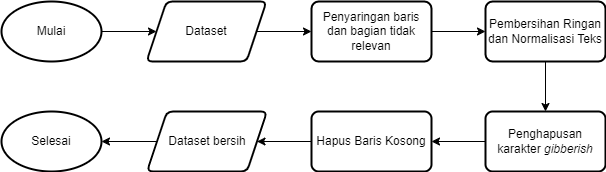

The diagram above was exported from draw.io. Its source (the exported page's mxGraphModel, read from the mxfile embedded in the PNG):
<mxGraphModel dx="712" dy="827" grid="1" gridSize="10" guides="1" tooltips="1" connect="1" arrows="1" fold="1" page="1" pageScale="1" pageWidth="827" pageHeight="1169" math="0" shadow="0">
  <root>
    <mxCell id="WIyWlLk6GJQsqaUBKTNV-0" />
    <mxCell id="WIyWlLk6GJQsqaUBKTNV-1" parent="WIyWlLk6GJQsqaUBKTNV-0" />
    <mxCell id="QzICUe9PI9HPxqju3laK-28" value="" style="edgeStyle=orthogonalEdgeStyle;rounded=0;orthogonalLoop=1;jettySize=auto;html=1;" parent="WIyWlLk6GJQsqaUBKTNV-1" source="QzICUe9PI9HPxqju3laK-25" target="QzICUe9PI9HPxqju3laK-27" edge="1">
      <mxGeometry relative="1" as="geometry" />
    </mxCell>
    <mxCell id="QzICUe9PI9HPxqju3laK-25" value="Mulai" style="strokeWidth=2;html=1;shape=mxgraph.flowchart.start_1;whiteSpace=wrap;" parent="WIyWlLk6GJQsqaUBKTNV-1" vertex="1">
      <mxGeometry x="26" y="560" width="100" height="60" as="geometry" />
    </mxCell>
    <mxCell id="QzICUe9PI9HPxqju3laK-26" value="Selesai" style="strokeWidth=2;html=1;shape=mxgraph.flowchart.start_1;whiteSpace=wrap;" parent="WIyWlLk6GJQsqaUBKTNV-1" vertex="1">
      <mxGeometry x="26" y="670" width="100" height="60" as="geometry" />
    </mxCell>
    <mxCell id="QzICUe9PI9HPxqju3laK-30" value="" style="edgeStyle=orthogonalEdgeStyle;rounded=0;orthogonalLoop=1;jettySize=auto;html=1;" parent="WIyWlLk6GJQsqaUBKTNV-1" source="QzICUe9PI9HPxqju3laK-27" target="QzICUe9PI9HPxqju3laK-29" edge="1">
      <mxGeometry relative="1" as="geometry" />
    </mxCell>
    <mxCell id="QzICUe9PI9HPxqju3laK-27" value="Dataset" style="shape=parallelogram;perimeter=parallelogramPerimeter;whiteSpace=wrap;html=1;fixedSize=1;strokeWidth=2;rounded=1;arcSize=12;" parent="WIyWlLk6GJQsqaUBKTNV-1" vertex="1">
      <mxGeometry x="171" y="560" width="120" height="60" as="geometry" />
    </mxCell>
    <mxCell id="QzICUe9PI9HPxqju3laK-32" value="" style="edgeStyle=orthogonalEdgeStyle;rounded=0;orthogonalLoop=1;jettySize=auto;html=1;" parent="WIyWlLk6GJQsqaUBKTNV-1" source="QzICUe9PI9HPxqju3laK-29" target="QzICUe9PI9HPxqju3laK-31" edge="1">
      <mxGeometry relative="1" as="geometry" />
    </mxCell>
    <mxCell id="QzICUe9PI9HPxqju3laK-29" value="Penyaringan baris dan bagian tidak relevan" style="whiteSpace=wrap;html=1;strokeWidth=2;rounded=1;arcSize=12;" parent="WIyWlLk6GJQsqaUBKTNV-1" vertex="1">
      <mxGeometry x="336" y="560" width="120" height="60" as="geometry" />
    </mxCell>
    <mxCell id="QzICUe9PI9HPxqju3laK-34" value="" style="edgeStyle=orthogonalEdgeStyle;rounded=0;orthogonalLoop=1;jettySize=auto;html=1;" parent="WIyWlLk6GJQsqaUBKTNV-1" source="QzICUe9PI9HPxqju3laK-31" target="QzICUe9PI9HPxqju3laK-33" edge="1">
      <mxGeometry relative="1" as="geometry" />
    </mxCell>
    <mxCell id="QzICUe9PI9HPxqju3laK-31" value="Pembersihan Ringan dan Normalisasi Teks" style="whiteSpace=wrap;html=1;strokeWidth=2;rounded=1;arcSize=12;" parent="WIyWlLk6GJQsqaUBKTNV-1" vertex="1">
      <mxGeometry x="510" y="560" width="120" height="60" as="geometry" />
    </mxCell>
    <mxCell id="DznEwbvjNXQxzYoRZvS3-1" value="" style="edgeStyle=orthogonalEdgeStyle;rounded=0;orthogonalLoop=1;jettySize=auto;html=1;" edge="1" parent="WIyWlLk6GJQsqaUBKTNV-1" source="QzICUe9PI9HPxqju3laK-33" target="DznEwbvjNXQxzYoRZvS3-0">
      <mxGeometry relative="1" as="geometry" />
    </mxCell>
    <mxCell id="QzICUe9PI9HPxqju3laK-33" value="Penghapusan karakter&lt;i&gt;&amp;nbsp;gibberish&lt;/i&gt;" style="whiteSpace=wrap;html=1;strokeWidth=2;rounded=1;arcSize=12;" parent="WIyWlLk6GJQsqaUBKTNV-1" vertex="1">
      <mxGeometry x="510" y="670" width="120" height="60" as="geometry" />
    </mxCell>
    <mxCell id="QzICUe9PI9HPxqju3laK-42" value="" style="edgeStyle=orthogonalEdgeStyle;rounded=0;orthogonalLoop=1;jettySize=auto;html=1;" parent="WIyWlLk6GJQsqaUBKTNV-1" source="QzICUe9PI9HPxqju3laK-37" target="QzICUe9PI9HPxqju3laK-26" edge="1">
      <mxGeometry relative="1" as="geometry" />
    </mxCell>
    <mxCell id="QzICUe9PI9HPxqju3laK-37" value="Dataset bersih" style="shape=parallelogram;perimeter=parallelogramPerimeter;whiteSpace=wrap;html=1;fixedSize=1;strokeWidth=2;rounded=1;arcSize=12;" parent="WIyWlLk6GJQsqaUBKTNV-1" vertex="1">
      <mxGeometry x="171.5" y="670" width="120" height="60" as="geometry" />
    </mxCell>
    <mxCell id="DznEwbvjNXQxzYoRZvS3-2" value="" style="edgeStyle=orthogonalEdgeStyle;rounded=0;orthogonalLoop=1;jettySize=auto;html=1;" edge="1" parent="WIyWlLk6GJQsqaUBKTNV-1" source="DznEwbvjNXQxzYoRZvS3-0" target="QzICUe9PI9HPxqju3laK-37">
      <mxGeometry relative="1" as="geometry" />
    </mxCell>
    <mxCell id="DznEwbvjNXQxzYoRZvS3-0" value="Hapus Baris Kosong" style="whiteSpace=wrap;html=1;strokeWidth=2;rounded=1;arcSize=12;" vertex="1" parent="WIyWlLk6GJQsqaUBKTNV-1">
      <mxGeometry x="336" y="670" width="120" height="60" as="geometry" />
    </mxCell>
  </root>
</mxGraphModel>